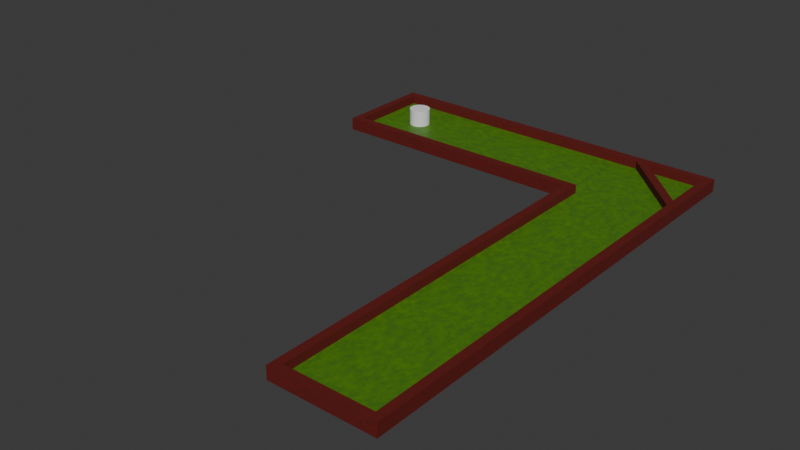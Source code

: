 # Source: Track1.blend  (saved by Blender 4.3.34; exported with 4.5.12 LTS)
import bpy
from mathutils import Matrix  # noqa: F401  (used for matrix-valued properties, if any)

bpy.ops.wm.read_factory_settings(use_empty=True)
scene = bpy.context.scene
scene.name = 'Scene'

# ---- collections
col_collection = bpy.data.collections.new('Collection'); scene.collection.children.link(col_collection)

# ---- materials (node trees are filled in below, after node groups)
mat_material_001 = bpy.data.materials.new('Material.001')
mat_material_001.alpha_threshold = 0.0
mat_material_001.roughness = 0.5
mat_material_001.line_color = (0.0, 0.0, 0.0, 1.0)
mat_material_002 = bpy.data.materials.new('Material.002')
mat_material_002.alpha_threshold = 0.0
mat_material_002.roughness = 0.5
mat_material_002.line_color = (0.0, 0.0, 0.0, 1.0)
mat_material_003 = bpy.data.materials.new('Material.003')
mat_material_003.alpha_threshold = 0.0
mat_material_003.preview_render_type = 'CUBE'
mat_material_003.roughness = 0.5
mat_material_003.line_color = (0.0, 0.0, 0.0, 1.0)
mat_material_004 = bpy.data.materials.new('Material.004')
mat_material_004.alpha_threshold = 0.0
mat_material_004.roughness = 0.5
mat_material_004.line_color = (0.0, 0.0, 0.0, 1.0)
mat_material = bpy.data.materials.new('Material')
mat_material.alpha_threshold = 0.0
mat_material.preview_render_type = 'CUBE'
mat_material.roughness = 0.5
mat_material.line_color = (0.0, 0.0, 0.0, 1.0)
mat_material_005 = bpy.data.materials.new('Material.005')
mat_material_005.alpha_threshold = 0.0
mat_material_005.preview_render_type = 'CUBE'
mat_material_005.roughness = 0.5
mat_material_005.line_color = (0.0, 0.0, 0.0, 1.0)
mat_material_006 = bpy.data.materials.new('Material.006')
mat_material_006.alpha_threshold = 0.0
mat_material_006.roughness = 0.5
mat_material_006.line_color = (0.0, 0.0, 0.0, 1.0)
mat_material_007 = bpy.data.materials.new('Material.007')
mat_material_007.alpha_threshold = 0.0
mat_material_007.roughness = 0.5
mat_material_007.line_color = (0.0, 0.0, 0.0, 1.0)
mat_material_008 = bpy.data.materials.new('Material.008')
mat_material_008.alpha_threshold = 0.0
mat_material_008.preview_render_type = 'CUBE'
mat_material_008.roughness = 0.5
mat_material_008.line_color = (0.0, 0.0, 0.0, 1.0)
mat_material_009 = bpy.data.materials.new('Material.009')
mat_material_009.alpha_threshold = 0.0
mat_material_009.roughness = 0.5
mat_material_009.line_color = (0.0, 0.0, 0.0, 1.0)
mat_material_010 = bpy.data.materials.new('Material.010')
mat_material_010.alpha_threshold = 0.0
mat_material_010.roughness = 0.5
mat_material_010.line_color = (0.0, 0.0, 0.0, 1.0)
mat_material_011 = bpy.data.materials.new('Material.011')
mat_material_011.alpha_threshold = 0.0
mat_material_011.preview_render_type = 'CUBE'
mat_material_011.roughness = 0.5
mat_material_011.line_color = (0.0, 0.0, 0.0, 1.0)
mat_material_012 = bpy.data.materials.new('Material.012')
mat_material_012.alpha_threshold = 0.0
mat_material_012.preview_render_type = 'CUBE'
mat_material_012.roughness = 0.5
mat_material_012.line_color = (0.0, 0.0, 0.0, 1.0)
mat_material_013 = bpy.data.materials.new('Material.013')
mat_material_013.alpha_threshold = 0.0
mat_material_013.roughness = 0.5
mat_material_013.line_color = (0.0, 0.0, 0.0, 1.0)
mat_material_014 = bpy.data.materials.new('Material.014')
mat_material_014.alpha_threshold = 0.0
mat_material_014.roughness = 0.5
mat_material_014.line_color = (0.0, 0.0, 0.0, 1.0)
mat_material_015 = bpy.data.materials.new('Material.015')
mat_material_015.alpha_threshold = 0.0
mat_material_015.roughness = 0.5
mat_material_015.line_color = (0.0, 0.0, 0.0, 1.0)

# ---- material node trees
mat_material_001.use_nodes = True; mat_material_001.node_tree.nodes.clear()
_N = mat_material_001.node_tree.nodes; _L = mat_material_001.node_tree.links
n0 = _N.new('ShaderNodeOutputMaterial'); n0.name = 'Material Output'; n0.location = (300, 300)
n1 = _N.new('ShaderNodeBsdfPrincipled'); n1.name = 'Principled BSDF'; n1.location = (10, 298)
n1.inputs[2].default_value = 0.8455
n1.inputs[3].default_value = 1.45
n2 = _N.new('ShaderNodeValToRGB'); n2.name = 'Color Ramp'; n2.location = (-390, 271)
while len(n2.color_ramp.elements) > 1: n2.color_ramp.elements.remove(n2.color_ramp.elements[-1])
n2.color_ramp.elements[0].position = 0.0; n2.color_ramp.elements[0].color = (0.02803, 0.009339, 0.003209, 1.0)
_e = n2.color_ramp.elements.new(1.0); _e.color = (0.212, 0.002083, 0.001579, 1.0)
n3 = _N.new('ShaderNodeValToRGB'); n3.name = 'Color Ramp.001'; n3.location = (-393, 36)
while len(n3.color_ramp.elements) > 1: n3.color_ramp.elements.remove(n3.color_ramp.elements[-1])
n3.color_ramp.elements[0].position = 0.0; n3.color_ramp.elements[0].color = (0.0, 0.0, 0.0, 1.0)
_e = n3.color_ramp.elements.new(0.7727); _e.color = (1.0, 1.0, 1.0, 1.0)
n4 = _N.new('ShaderNodeTexNoise'); n4.name = 'Noise Texture'; n4.location = (-646, -14)
n4.inputs[2].default_value = 6.0
n4.inputs[3].default_value = 5.5
n4.inputs[4].default_value = 0.395
n4.inputs[8].default_value = 4.8
n5 = _N.new('ShaderNodeBump'); n5.name = 'Bump'; n5.location = (-350, -206)
n5.inputs[0].default_value = 0.125
n5.inputs[1].default_value = 1.0
n5.inputs[2].default_value = 1.0
n6 = _N.new('ShaderNodeTexCoord'); n6.name = 'Texture Coordinate'; n6.location = (-1427, -15)
n7 = _N.new('ShaderNodeMapping'); n7.name = 'Mapping'; n7.location = (-1050, 59)
_L.new(n1.outputs[0], n0.inputs[0])
_L.new(n2.outputs[0], n1.inputs[0])
_L.new(n3.outputs[0], n1.inputs[25])
_L.new(n4.outputs[0], n3.inputs[0])
_L.new(n4.outputs[0], n2.inputs[0])
_L.new(n4.outputs[0], n5.inputs[3])
_L.new(n5.outputs[0], n1.inputs[23])
_L.new(n7.outputs[0], n4.inputs[0])
_L.new(n6.outputs[0], n7.inputs[0])
n0.is_active_output = True
mat_material_002.use_nodes = True; mat_material_002.node_tree.nodes.clear()
_N = mat_material_002.node_tree.nodes; _L = mat_material_002.node_tree.links
n0 = _N.new('ShaderNodeOutputMaterial'); n0.name = 'Material Output'; n0.location = (300, 300)
n1 = _N.new('ShaderNodeBsdfPrincipled'); n1.name = 'Principled BSDF'; n1.location = (10, 298)
n1.inputs[2].default_value = 0.8455
n1.inputs[3].default_value = 1.45
n2 = _N.new('ShaderNodeValToRGB'); n2.name = 'Color Ramp'; n2.location = (-390, 271)
while len(n2.color_ramp.elements) > 1: n2.color_ramp.elements.remove(n2.color_ramp.elements[-1])
n2.color_ramp.elements[0].position = 0.0; n2.color_ramp.elements[0].color = (0.02803, 0.009339, 0.003209, 1.0)
_e = n2.color_ramp.elements.new(1.0); _e.color = (0.212, 0.002083, 0.001579, 1.0)
n3 = _N.new('ShaderNodeValToRGB'); n3.name = 'Color Ramp.001'; n3.location = (-393, 36)
while len(n3.color_ramp.elements) > 1: n3.color_ramp.elements.remove(n3.color_ramp.elements[-1])
n3.color_ramp.elements[0].position = 0.0; n3.color_ramp.elements[0].color = (0.0, 0.0, 0.0, 1.0)
_e = n3.color_ramp.elements.new(0.7727); _e.color = (1.0, 1.0, 1.0, 1.0)
n4 = _N.new('ShaderNodeTexNoise'); n4.name = 'Noise Texture'; n4.location = (-646, -14)
n4.inputs[2].default_value = 6.0
n4.inputs[3].default_value = 5.5
n4.inputs[4].default_value = 0.395
n4.inputs[8].default_value = 4.8
n5 = _N.new('ShaderNodeBump'); n5.name = 'Bump'; n5.location = (-350, -206)
n5.inputs[0].default_value = 0.125
n5.inputs[1].default_value = 1.0
n5.inputs[2].default_value = 1.0
n6 = _N.new('ShaderNodeTexCoord'); n6.name = 'Texture Coordinate'; n6.location = (-1427, -15)
n7 = _N.new('ShaderNodeMapping'); n7.name = 'Mapping'; n7.location = (-1050, 59)
_L.new(n1.outputs[0], n0.inputs[0])
_L.new(n2.outputs[0], n1.inputs[0])
_L.new(n3.outputs[0], n1.inputs[25])
_L.new(n4.outputs[0], n3.inputs[0])
_L.new(n4.outputs[0], n2.inputs[0])
_L.new(n4.outputs[0], n5.inputs[3])
_L.new(n5.outputs[0], n1.inputs[23])
_L.new(n7.outputs[0], n4.inputs[0])
_L.new(n6.outputs[0], n7.inputs[0])
n0.is_active_output = True
mat_material_003.use_nodes = True; mat_material_003.node_tree.nodes.clear()
_N = mat_material_003.node_tree.nodes; _L = mat_material_003.node_tree.links
n0 = _N.new('ShaderNodeOutputMaterial'); n0.name = 'Material Output'; n0.location = (504, -13)
n1 = _N.new('ShaderNodeBsdfPrincipled'); n1.name = 'Principled BSDF'; n1.location = (10, 300)
n1.inputs[3].default_value = 1.45
n2 = _N.new('ShaderNodeValToRGB'); n2.name = 'Color Ramp'; n2.location = (-313, 265)
while len(n2.color_ramp.elements) > 1: n2.color_ramp.elements.remove(n2.color_ramp.elements[-1])
n2.color_ramp.elements[0].position = 0.0; n2.color_ramp.elements[0].color = (0.1292, 0.3251, 0.0, 1.0)
_e = n2.color_ramp.elements.new(1.0); _e.color = (0.01952, 0.09962, 0.02047, 1.0)
n3 = _N.new('ShaderNodeTexNoise'); n3.name = 'Noise Texture'; n3.location = (-572, 250)
n3.inputs[2].default_value = 15.7
n3.inputs[3].default_value = 7.9
n3.inputs[4].default_value = 0.6583
_L.new(n1.outputs[0], n0.inputs[0])
_L.new(n3.outputs[0], n2.inputs[0])
_L.new(n2.outputs[0], n1.inputs[0])
n0.is_active_output = True
mat_material_004.use_nodes = True; mat_material_004.node_tree.nodes.clear()
_N = mat_material_004.node_tree.nodes; _L = mat_material_004.node_tree.links
n0 = _N.new('ShaderNodeOutputMaterial'); n0.name = 'Material Output'; n0.location = (300, 300)
n1 = _N.new('ShaderNodeBsdfPrincipled'); n1.name = 'Principled BSDF'; n1.location = (10, 298)
n1.inputs[2].default_value = 0.8455
n1.inputs[3].default_value = 1.45
n2 = _N.new('ShaderNodeValToRGB'); n2.name = 'Color Ramp'; n2.location = (-390, 271)
while len(n2.color_ramp.elements) > 1: n2.color_ramp.elements.remove(n2.color_ramp.elements[-1])
n2.color_ramp.elements[0].position = 0.0; n2.color_ramp.elements[0].color = (0.02803, 0.009339, 0.003209, 1.0)
_e = n2.color_ramp.elements.new(1.0); _e.color = (0.212, 0.002083, 0.001579, 1.0)
n3 = _N.new('ShaderNodeValToRGB'); n3.name = 'Color Ramp.001'; n3.location = (-393, 36)
while len(n3.color_ramp.elements) > 1: n3.color_ramp.elements.remove(n3.color_ramp.elements[-1])
n3.color_ramp.elements[0].position = 0.0; n3.color_ramp.elements[0].color = (0.0, 0.0, 0.0, 1.0)
_e = n3.color_ramp.elements.new(0.7727); _e.color = (1.0, 1.0, 1.0, 1.0)
n4 = _N.new('ShaderNodeTexNoise'); n4.name = 'Noise Texture'; n4.location = (-646, -14)
n4.inputs[2].default_value = 6.0
n4.inputs[3].default_value = 5.5
n4.inputs[4].default_value = 0.395
n4.inputs[8].default_value = 4.8
n5 = _N.new('ShaderNodeBump'); n5.name = 'Bump'; n5.location = (-350, -206)
n5.inputs[0].default_value = 0.125
n5.inputs[1].default_value = 1.0
n5.inputs[2].default_value = 1.0
n6 = _N.new('ShaderNodeTexCoord'); n6.name = 'Texture Coordinate'; n6.location = (-1427, -15)
n7 = _N.new('ShaderNodeMapping'); n7.name = 'Mapping'; n7.location = (-1050, 59)
_L.new(n1.outputs[0], n0.inputs[0])
_L.new(n2.outputs[0], n1.inputs[0])
_L.new(n3.outputs[0], n1.inputs[25])
_L.new(n4.outputs[0], n3.inputs[0])
_L.new(n4.outputs[0], n2.inputs[0])
_L.new(n4.outputs[0], n5.inputs[3])
_L.new(n5.outputs[0], n1.inputs[23])
_L.new(n7.outputs[0], n4.inputs[0])
_L.new(n6.outputs[0], n7.inputs[0])
n0.is_active_output = True
mat_material.use_nodes = True; mat_material.node_tree.nodes.clear()
_N = mat_material.node_tree.nodes; _L = mat_material.node_tree.links
n0 = _N.new('ShaderNodeOutputMaterial'); n0.name = 'Material Output'; n0.location = (504, -13)
n1 = _N.new('ShaderNodeBsdfPrincipled'); n1.name = 'Principled BSDF'; n1.location = (10, 300)
n1.inputs[3].default_value = 1.45
n2 = _N.new('ShaderNodeValToRGB'); n2.name = 'Color Ramp'; n2.location = (-313, 265)
while len(n2.color_ramp.elements) > 1: n2.color_ramp.elements.remove(n2.color_ramp.elements[-1])
n2.color_ramp.elements[0].position = 0.0; n2.color_ramp.elements[0].color = (0.1292, 0.3251, 0.0, 1.0)
_e = n2.color_ramp.elements.new(1.0); _e.color = (0.01952, 0.09962, 0.02047, 1.0)
n3 = _N.new('ShaderNodeTexNoise'); n3.name = 'Noise Texture'; n3.location = (-572, 250)
n3.inputs[2].default_value = 15.7
n3.inputs[3].default_value = 7.9
n3.inputs[4].default_value = 0.6583
_L.new(n1.outputs[0], n0.inputs[0])
_L.new(n3.outputs[0], n2.inputs[0])
_L.new(n2.outputs[0], n1.inputs[0])
n0.is_active_output = True
mat_material_005.use_nodes = True; mat_material_005.node_tree.nodes.clear()
_N = mat_material_005.node_tree.nodes; _L = mat_material_005.node_tree.links
n0 = _N.new('ShaderNodeOutputMaterial'); n0.name = 'Material Output'; n0.location = (504, -13)
n1 = _N.new('ShaderNodeBsdfPrincipled'); n1.name = 'Principled BSDF'; n1.location = (10, 300)
n1.inputs[3].default_value = 1.45
n2 = _N.new('ShaderNodeValToRGB'); n2.name = 'Color Ramp'; n2.location = (-313, 265)
while len(n2.color_ramp.elements) > 1: n2.color_ramp.elements.remove(n2.color_ramp.elements[-1])
n2.color_ramp.elements[0].position = 0.0; n2.color_ramp.elements[0].color = (0.1292, 0.3251, 0.0, 1.0)
_e = n2.color_ramp.elements.new(1.0); _e.color = (0.01952, 0.09962, 0.02047, 1.0)
n3 = _N.new('ShaderNodeTexNoise'); n3.name = 'Noise Texture'; n3.location = (-572, 250)
n3.inputs[2].default_value = 15.7
n3.inputs[3].default_value = 7.9
n3.inputs[4].default_value = 0.6583
_L.new(n1.outputs[0], n0.inputs[0])
_L.new(n3.outputs[0], n2.inputs[0])
_L.new(n2.outputs[0], n1.inputs[0])
n0.is_active_output = True
mat_material_006.use_nodes = True; mat_material_006.node_tree.nodes.clear()
_N = mat_material_006.node_tree.nodes; _L = mat_material_006.node_tree.links
n0 = _N.new('ShaderNodeOutputMaterial'); n0.name = 'Material Output'; n0.location = (300, 300)
n1 = _N.new('ShaderNodeBsdfPrincipled'); n1.name = 'Principled BSDF'; n1.location = (10, 298)
n1.inputs[2].default_value = 0.8455
n1.inputs[3].default_value = 1.45
n2 = _N.new('ShaderNodeValToRGB'); n2.name = 'Color Ramp'; n2.location = (-390, 271)
while len(n2.color_ramp.elements) > 1: n2.color_ramp.elements.remove(n2.color_ramp.elements[-1])
n2.color_ramp.elements[0].position = 0.0; n2.color_ramp.elements[0].color = (0.02803, 0.009339, 0.003209, 1.0)
_e = n2.color_ramp.elements.new(1.0); _e.color = (0.212, 0.002083, 0.001579, 1.0)
n3 = _N.new('ShaderNodeValToRGB'); n3.name = 'Color Ramp.001'; n3.location = (-393, 36)
while len(n3.color_ramp.elements) > 1: n3.color_ramp.elements.remove(n3.color_ramp.elements[-1])
n3.color_ramp.elements[0].position = 0.0; n3.color_ramp.elements[0].color = (0.0, 0.0, 0.0, 1.0)
_e = n3.color_ramp.elements.new(0.7727); _e.color = (1.0, 1.0, 1.0, 1.0)
n4 = _N.new('ShaderNodeTexNoise'); n4.name = 'Noise Texture'; n4.location = (-646, -14)
n4.inputs[2].default_value = 6.0
n4.inputs[3].default_value = 5.5
n4.inputs[4].default_value = 0.395
n4.inputs[8].default_value = 4.8
n5 = _N.new('ShaderNodeBump'); n5.name = 'Bump'; n5.location = (-350, -206)
n5.inputs[0].default_value = 0.125
n5.inputs[1].default_value = 1.0
n5.inputs[2].default_value = 1.0
n6 = _N.new('ShaderNodeTexCoord'); n6.name = 'Texture Coordinate'; n6.location = (-1427, -15)
n7 = _N.new('ShaderNodeMapping'); n7.name = 'Mapping'; n7.location = (-1050, 59)
_L.new(n1.outputs[0], n0.inputs[0])
_L.new(n2.outputs[0], n1.inputs[0])
_L.new(n3.outputs[0], n1.inputs[25])
_L.new(n4.outputs[0], n3.inputs[0])
_L.new(n4.outputs[0], n2.inputs[0])
_L.new(n4.outputs[0], n5.inputs[3])
_L.new(n5.outputs[0], n1.inputs[23])
_L.new(n7.outputs[0], n4.inputs[0])
_L.new(n6.outputs[0], n7.inputs[0])
n0.is_active_output = True
mat_material_007.use_nodes = True; mat_material_007.node_tree.nodes.clear()
_N = mat_material_007.node_tree.nodes; _L = mat_material_007.node_tree.links
n0 = _N.new('ShaderNodeOutputMaterial'); n0.name = 'Material Output'; n0.location = (300, 300)
n1 = _N.new('ShaderNodeBsdfPrincipled'); n1.name = 'Principled BSDF'; n1.location = (10, 298)
n1.inputs[2].default_value = 0.8455
n1.inputs[3].default_value = 1.45
n2 = _N.new('ShaderNodeValToRGB'); n2.name = 'Color Ramp'; n2.location = (-390, 271)
while len(n2.color_ramp.elements) > 1: n2.color_ramp.elements.remove(n2.color_ramp.elements[-1])
n2.color_ramp.elements[0].position = 0.0; n2.color_ramp.elements[0].color = (0.02803, 0.009339, 0.003209, 1.0)
_e = n2.color_ramp.elements.new(1.0); _e.color = (0.212, 0.002083, 0.001579, 1.0)
n3 = _N.new('ShaderNodeValToRGB'); n3.name = 'Color Ramp.001'; n3.location = (-393, 36)
while len(n3.color_ramp.elements) > 1: n3.color_ramp.elements.remove(n3.color_ramp.elements[-1])
n3.color_ramp.elements[0].position = 0.0; n3.color_ramp.elements[0].color = (0.0, 0.0, 0.0, 1.0)
_e = n3.color_ramp.elements.new(0.7727); _e.color = (1.0, 1.0, 1.0, 1.0)
n4 = _N.new('ShaderNodeTexNoise'); n4.name = 'Noise Texture'; n4.location = (-646, -14)
n4.inputs[2].default_value = 6.0
n4.inputs[3].default_value = 5.5
n4.inputs[4].default_value = 0.395
n4.inputs[8].default_value = 4.8
n5 = _N.new('ShaderNodeBump'); n5.name = 'Bump'; n5.location = (-350, -206)
n5.inputs[0].default_value = 0.125
n5.inputs[1].default_value = 1.0
n5.inputs[2].default_value = 1.0
n6 = _N.new('ShaderNodeTexCoord'); n6.name = 'Texture Coordinate'; n6.location = (-1427, -15)
n7 = _N.new('ShaderNodeMapping'); n7.name = 'Mapping'; n7.location = (-1050, 59)
_L.new(n1.outputs[0], n0.inputs[0])
_L.new(n2.outputs[0], n1.inputs[0])
_L.new(n3.outputs[0], n1.inputs[25])
_L.new(n4.outputs[0], n3.inputs[0])
_L.new(n4.outputs[0], n2.inputs[0])
_L.new(n4.outputs[0], n5.inputs[3])
_L.new(n5.outputs[0], n1.inputs[23])
_L.new(n7.outputs[0], n4.inputs[0])
_L.new(n6.outputs[0], n7.inputs[0])
n0.is_active_output = True
mat_material_008.use_nodes = True; mat_material_008.node_tree.nodes.clear()
_N = mat_material_008.node_tree.nodes; _L = mat_material_008.node_tree.links
n0 = _N.new('ShaderNodeOutputMaterial'); n0.name = 'Material Output'; n0.location = (504, -13)
n1 = _N.new('ShaderNodeBsdfPrincipled'); n1.name = 'Principled BSDF'; n1.location = (10, 300)
n1.inputs[3].default_value = 1.45
n2 = _N.new('ShaderNodeValToRGB'); n2.name = 'Color Ramp'; n2.location = (-313, 265)
while len(n2.color_ramp.elements) > 1: n2.color_ramp.elements.remove(n2.color_ramp.elements[-1])
n2.color_ramp.elements[0].position = 0.0; n2.color_ramp.elements[0].color = (0.1292, 0.3251, 0.0, 1.0)
_e = n2.color_ramp.elements.new(1.0); _e.color = (0.01952, 0.09962, 0.02047, 1.0)
n3 = _N.new('ShaderNodeTexNoise'); n3.name = 'Noise Texture'; n3.location = (-572, 250)
n3.inputs[2].default_value = 15.7
n3.inputs[3].default_value = 7.9
n3.inputs[4].default_value = 0.6583
_L.new(n1.outputs[0], n0.inputs[0])
_L.new(n3.outputs[0], n2.inputs[0])
_L.new(n2.outputs[0], n1.inputs[0])
n0.is_active_output = True
mat_material_009.use_nodes = True; mat_material_009.node_tree.nodes.clear()
_N = mat_material_009.node_tree.nodes; _L = mat_material_009.node_tree.links
n0 = _N.new('ShaderNodeOutputMaterial'); n0.name = 'Material Output'; n0.location = (300, 300)
n1 = _N.new('ShaderNodeBsdfPrincipled'); n1.name = 'Principled BSDF'; n1.location = (10, 298)
n1.inputs[2].default_value = 0.8455
n1.inputs[3].default_value = 1.45
n2 = _N.new('ShaderNodeValToRGB'); n2.name = 'Color Ramp'; n2.location = (-390, 271)
while len(n2.color_ramp.elements) > 1: n2.color_ramp.elements.remove(n2.color_ramp.elements[-1])
n2.color_ramp.elements[0].position = 0.0; n2.color_ramp.elements[0].color = (0.02803, 0.009339, 0.003209, 1.0)
_e = n2.color_ramp.elements.new(1.0); _e.color = (0.212, 0.002083, 0.001579, 1.0)
n3 = _N.new('ShaderNodeValToRGB'); n3.name = 'Color Ramp.001'; n3.location = (-393, 36)
while len(n3.color_ramp.elements) > 1: n3.color_ramp.elements.remove(n3.color_ramp.elements[-1])
n3.color_ramp.elements[0].position = 0.0; n3.color_ramp.elements[0].color = (0.0, 0.0, 0.0, 1.0)
_e = n3.color_ramp.elements.new(0.7727); _e.color = (1.0, 1.0, 1.0, 1.0)
n4 = _N.new('ShaderNodeTexNoise'); n4.name = 'Noise Texture'; n4.location = (-646, -14)
n4.inputs[2].default_value = 6.0
n4.inputs[3].default_value = 5.5
n4.inputs[4].default_value = 0.395
n4.inputs[8].default_value = 4.8
n5 = _N.new('ShaderNodeBump'); n5.name = 'Bump'; n5.location = (-350, -206)
n5.inputs[0].default_value = 0.125
n5.inputs[1].default_value = 1.0
n5.inputs[2].default_value = 1.0
n6 = _N.new('ShaderNodeTexCoord'); n6.name = 'Texture Coordinate'; n6.location = (-1427, -15)
n7 = _N.new('ShaderNodeMapping'); n7.name = 'Mapping'; n7.location = (-1050, 59)
_L.new(n1.outputs[0], n0.inputs[0])
_L.new(n2.outputs[0], n1.inputs[0])
_L.new(n3.outputs[0], n1.inputs[25])
_L.new(n4.outputs[0], n3.inputs[0])
_L.new(n4.outputs[0], n2.inputs[0])
_L.new(n4.outputs[0], n5.inputs[3])
_L.new(n5.outputs[0], n1.inputs[23])
_L.new(n7.outputs[0], n4.inputs[0])
_L.new(n6.outputs[0], n7.inputs[0])
n0.is_active_output = True
mat_material_010.use_nodes = True; mat_material_010.node_tree.nodes.clear()
_N = mat_material_010.node_tree.nodes; _L = mat_material_010.node_tree.links
n0 = _N.new('ShaderNodeOutputMaterial'); n0.name = 'Material Output'; n0.location = (300, 300)
n1 = _N.new('ShaderNodeBsdfPrincipled'); n1.name = 'Principled BSDF'; n1.location = (10, 298)
n1.inputs[2].default_value = 0.8455
n1.inputs[3].default_value = 1.45
n2 = _N.new('ShaderNodeValToRGB'); n2.name = 'Color Ramp'; n2.location = (-390, 271)
while len(n2.color_ramp.elements) > 1: n2.color_ramp.elements.remove(n2.color_ramp.elements[-1])
n2.color_ramp.elements[0].position = 0.0; n2.color_ramp.elements[0].color = (0.02803, 0.009339, 0.003209, 1.0)
_e = n2.color_ramp.elements.new(1.0); _e.color = (0.212, 0.002083, 0.001579, 1.0)
n3 = _N.new('ShaderNodeValToRGB'); n3.name = 'Color Ramp.001'; n3.location = (-393, 36)
while len(n3.color_ramp.elements) > 1: n3.color_ramp.elements.remove(n3.color_ramp.elements[-1])
n3.color_ramp.elements[0].position = 0.0; n3.color_ramp.elements[0].color = (0.0, 0.0, 0.0, 1.0)
_e = n3.color_ramp.elements.new(0.7727); _e.color = (1.0, 1.0, 1.0, 1.0)
n4 = _N.new('ShaderNodeTexNoise'); n4.name = 'Noise Texture'; n4.location = (-646, -14)
n4.inputs[2].default_value = 6.0
n4.inputs[3].default_value = 5.5
n4.inputs[4].default_value = 0.395
n4.inputs[8].default_value = 4.8
n5 = _N.new('ShaderNodeBump'); n5.name = 'Bump'; n5.location = (-350, -206)
n5.inputs[0].default_value = 0.125
n5.inputs[1].default_value = 1.0
n5.inputs[2].default_value = 1.0
n6 = _N.new('ShaderNodeTexCoord'); n6.name = 'Texture Coordinate'; n6.location = (-1427, -15)
n7 = _N.new('ShaderNodeMapping'); n7.name = 'Mapping'; n7.location = (-1050, 59)
_L.new(n1.outputs[0], n0.inputs[0])
_L.new(n2.outputs[0], n1.inputs[0])
_L.new(n3.outputs[0], n1.inputs[25])
_L.new(n4.outputs[0], n3.inputs[0])
_L.new(n4.outputs[0], n2.inputs[0])
_L.new(n4.outputs[0], n5.inputs[3])
_L.new(n5.outputs[0], n1.inputs[23])
_L.new(n7.outputs[0], n4.inputs[0])
_L.new(n6.outputs[0], n7.inputs[0])
n0.is_active_output = True
mat_material_011.use_nodes = True; mat_material_011.node_tree.nodes.clear()
_N = mat_material_011.node_tree.nodes; _L = mat_material_011.node_tree.links
n0 = _N.new('ShaderNodeOutputMaterial'); n0.name = 'Material Output'; n0.location = (504, -13)
n1 = _N.new('ShaderNodeBsdfPrincipled'); n1.name = 'Principled BSDF'; n1.location = (10, 300)
n1.inputs[3].default_value = 1.45
n2 = _N.new('ShaderNodeValToRGB'); n2.name = 'Color Ramp'; n2.location = (-313, 265)
while len(n2.color_ramp.elements) > 1: n2.color_ramp.elements.remove(n2.color_ramp.elements[-1])
n2.color_ramp.elements[0].position = 0.0; n2.color_ramp.elements[0].color = (0.1292, 0.3251, 0.0, 1.0)
_e = n2.color_ramp.elements.new(1.0); _e.color = (0.01952, 0.09962, 0.02047, 1.0)
n3 = _N.new('ShaderNodeTexNoise'); n3.name = 'Noise Texture'; n3.location = (-572, 250)
n3.inputs[2].default_value = 15.7
n3.inputs[3].default_value = 7.9
n3.inputs[4].default_value = 0.6583
_L.new(n1.outputs[0], n0.inputs[0])
_L.new(n3.outputs[0], n2.inputs[0])
_L.new(n2.outputs[0], n1.inputs[0])
n0.is_active_output = True
mat_material_012.use_nodes = True; mat_material_012.node_tree.nodes.clear()
_N = mat_material_012.node_tree.nodes; _L = mat_material_012.node_tree.links
n0 = _N.new('ShaderNodeOutputMaterial'); n0.name = 'Material Output'; n0.location = (504, -13)
n1 = _N.new('ShaderNodeBsdfPrincipled'); n1.name = 'Principled BSDF'; n1.location = (10, 300)
n1.inputs[3].default_value = 1.45
n2 = _N.new('ShaderNodeValToRGB'); n2.name = 'Color Ramp'; n2.location = (-313, 265)
while len(n2.color_ramp.elements) > 1: n2.color_ramp.elements.remove(n2.color_ramp.elements[-1])
n2.color_ramp.elements[0].position = 0.0; n2.color_ramp.elements[0].color = (0.1292, 0.3251, 0.0, 1.0)
_e = n2.color_ramp.elements.new(1.0); _e.color = (0.01952, 0.09962, 0.02047, 1.0)
n3 = _N.new('ShaderNodeTexNoise'); n3.name = 'Noise Texture'; n3.location = (-572, 250)
n3.inputs[2].default_value = 15.7
n3.inputs[3].default_value = 7.9
n3.inputs[4].default_value = 0.6583
_L.new(n1.outputs[0], n0.inputs[0])
_L.new(n3.outputs[0], n2.inputs[0])
_L.new(n2.outputs[0], n1.inputs[0])
n0.is_active_output = True
mat_material_013.use_nodes = True; mat_material_013.node_tree.nodes.clear()
_N = mat_material_013.node_tree.nodes; _L = mat_material_013.node_tree.links
n0 = _N.new('ShaderNodeOutputMaterial'); n0.name = 'Material Output'; n0.location = (300, 300)
n1 = _N.new('ShaderNodeBsdfPrincipled'); n1.name = 'Principled BSDF'; n1.location = (10, 298)
n1.inputs[2].default_value = 0.8455
n1.inputs[3].default_value = 1.45
n2 = _N.new('ShaderNodeValToRGB'); n2.name = 'Color Ramp'; n2.location = (-390, 271)
while len(n2.color_ramp.elements) > 1: n2.color_ramp.elements.remove(n2.color_ramp.elements[-1])
n2.color_ramp.elements[0].position = 0.0; n2.color_ramp.elements[0].color = (0.02803, 0.009339, 0.003209, 1.0)
_e = n2.color_ramp.elements.new(1.0); _e.color = (0.212, 0.002083, 0.001579, 1.0)
n3 = _N.new('ShaderNodeValToRGB'); n3.name = 'Color Ramp.001'; n3.location = (-393, 36)
while len(n3.color_ramp.elements) > 1: n3.color_ramp.elements.remove(n3.color_ramp.elements[-1])
n3.color_ramp.elements[0].position = 0.0; n3.color_ramp.elements[0].color = (0.0, 0.0, 0.0, 1.0)
_e = n3.color_ramp.elements.new(0.7727); _e.color = (1.0, 1.0, 1.0, 1.0)
n4 = _N.new('ShaderNodeTexNoise'); n4.name = 'Noise Texture'; n4.location = (-646, -14)
n4.inputs[2].default_value = 6.0
n4.inputs[3].default_value = 5.5
n4.inputs[4].default_value = 0.395
n4.inputs[8].default_value = 4.8
n5 = _N.new('ShaderNodeBump'); n5.name = 'Bump'; n5.location = (-350, -206)
n5.inputs[0].default_value = 0.125
n5.inputs[1].default_value = 1.0
n5.inputs[2].default_value = 1.0
n6 = _N.new('ShaderNodeTexCoord'); n6.name = 'Texture Coordinate'; n6.location = (-1427, -15)
n7 = _N.new('ShaderNodeMapping'); n7.name = 'Mapping'; n7.location = (-1050, 59)
_L.new(n1.outputs[0], n0.inputs[0])
_L.new(n2.outputs[0], n1.inputs[0])
_L.new(n3.outputs[0], n1.inputs[25])
_L.new(n4.outputs[0], n3.inputs[0])
_L.new(n4.outputs[0], n2.inputs[0])
_L.new(n4.outputs[0], n5.inputs[3])
_L.new(n5.outputs[0], n1.inputs[23])
_L.new(n7.outputs[0], n4.inputs[0])
_L.new(n6.outputs[0], n7.inputs[0])
n0.is_active_output = True
mat_material_014.use_nodes = True; mat_material_014.node_tree.nodes.clear()
_N = mat_material_014.node_tree.nodes; _L = mat_material_014.node_tree.links
n0 = _N.new('ShaderNodeOutputMaterial'); n0.name = 'Material Output'; n0.location = (300, 300)
n1 = _N.new('ShaderNodeBsdfPrincipled'); n1.name = 'Principled BSDF'; n1.location = (10, 298)
n1.inputs[2].default_value = 0.8455
n1.inputs[3].default_value = 1.45
n2 = _N.new('ShaderNodeValToRGB'); n2.name = 'Color Ramp'; n2.location = (-390, 271)
while len(n2.color_ramp.elements) > 1: n2.color_ramp.elements.remove(n2.color_ramp.elements[-1])
n2.color_ramp.elements[0].position = 0.0; n2.color_ramp.elements[0].color = (0.02803, 0.009339, 0.003209, 1.0)
_e = n2.color_ramp.elements.new(1.0); _e.color = (0.212, 0.002083, 0.001579, 1.0)
n3 = _N.new('ShaderNodeValToRGB'); n3.name = 'Color Ramp.001'; n3.location = (-393, 36)
while len(n3.color_ramp.elements) > 1: n3.color_ramp.elements.remove(n3.color_ramp.elements[-1])
n3.color_ramp.elements[0].position = 0.0; n3.color_ramp.elements[0].color = (0.0, 0.0, 0.0, 1.0)
_e = n3.color_ramp.elements.new(0.7727); _e.color = (1.0, 1.0, 1.0, 1.0)
n4 = _N.new('ShaderNodeTexNoise'); n4.name = 'Noise Texture'; n4.location = (-646, -14)
n4.inputs[2].default_value = 6.0
n4.inputs[3].default_value = 5.5
n4.inputs[4].default_value = 0.395
n4.inputs[8].default_value = 4.8
n5 = _N.new('ShaderNodeBump'); n5.name = 'Bump'; n5.location = (-350, -206)
n5.inputs[0].default_value = 0.125
n5.inputs[1].default_value = 1.0
n5.inputs[2].default_value = 1.0
n6 = _N.new('ShaderNodeTexCoord'); n6.name = 'Texture Coordinate'; n6.location = (-1427, -15)
n7 = _N.new('ShaderNodeMapping'); n7.name = 'Mapping'; n7.location = (-1050, 59)
_L.new(n1.outputs[0], n0.inputs[0])
_L.new(n2.outputs[0], n1.inputs[0])
_L.new(n3.outputs[0], n1.inputs[25])
_L.new(n4.outputs[0], n3.inputs[0])
_L.new(n4.outputs[0], n2.inputs[0])
_L.new(n4.outputs[0], n5.inputs[3])
_L.new(n5.outputs[0], n1.inputs[23])
_L.new(n7.outputs[0], n4.inputs[0])
_L.new(n6.outputs[0], n7.inputs[0])
n0.is_active_output = True
mat_material_015.use_nodes = True; mat_material_015.node_tree.nodes.clear()
_N = mat_material_015.node_tree.nodes; _L = mat_material_015.node_tree.links
n0 = _N.new('ShaderNodeOutputMaterial'); n0.name = 'Material Output'; n0.location = (300, 300)
n1 = _N.new('ShaderNodeBsdfPrincipled'); n1.name = 'Principled BSDF'; n1.location = (10, 298)
n1.inputs[2].default_value = 0.8455
n1.inputs[3].default_value = 1.45
n2 = _N.new('ShaderNodeValToRGB'); n2.name = 'Color Ramp'; n2.location = (-390, 271)
while len(n2.color_ramp.elements) > 1: n2.color_ramp.elements.remove(n2.color_ramp.elements[-1])
n2.color_ramp.elements[0].position = 0.0; n2.color_ramp.elements[0].color = (0.02803, 0.009339, 0.003209, 1.0)
_e = n2.color_ramp.elements.new(1.0); _e.color = (0.212, 0.002083, 0.001579, 1.0)
n3 = _N.new('ShaderNodeValToRGB'); n3.name = 'Color Ramp.001'; n3.location = (-393, 36)
while len(n3.color_ramp.elements) > 1: n3.color_ramp.elements.remove(n3.color_ramp.elements[-1])
n3.color_ramp.elements[0].position = 0.0; n3.color_ramp.elements[0].color = (0.0, 0.0, 0.0, 1.0)
_e = n3.color_ramp.elements.new(0.7727); _e.color = (1.0, 1.0, 1.0, 1.0)
n4 = _N.new('ShaderNodeTexNoise'); n4.name = 'Noise Texture'; n4.location = (-646, -14)
n4.inputs[2].default_value = 6.0
n4.inputs[3].default_value = 5.5
n4.inputs[4].default_value = 0.395
n4.inputs[8].default_value = 4.8
n5 = _N.new('ShaderNodeBump'); n5.name = 'Bump'; n5.location = (-350, -206)
n5.inputs[0].default_value = 0.125
n5.inputs[1].default_value = 1.0
n5.inputs[2].default_value = 1.0
n6 = _N.new('ShaderNodeTexCoord'); n6.name = 'Texture Coordinate'; n6.location = (-1427, -15)
n7 = _N.new('ShaderNodeMapping'); n7.name = 'Mapping'; n7.location = (-1050, 59)
_L.new(n1.outputs[0], n0.inputs[0])
_L.new(n2.outputs[0], n1.inputs[0])
_L.new(n3.outputs[0], n1.inputs[25])
_L.new(n4.outputs[0], n3.inputs[0])
_L.new(n4.outputs[0], n2.inputs[0])
_L.new(n4.outputs[0], n5.inputs[3])
_L.new(n5.outputs[0], n1.inputs[23])
_L.new(n7.outputs[0], n4.inputs[0])
_L.new(n6.outputs[0], n7.inputs[0])
n0.is_active_output = True

# ---- world
world_world = bpy.data.worlds.new('World'); scene.world = world_world
world_world.use_nodes = True; world_world.node_tree.nodes.clear()
_N = world_world.node_tree.nodes; _L = world_world.node_tree.links
n0 = _N.new('ShaderNodeOutputWorld'); n0.name = 'World Output'; n0.location = (300, 300)
n1 = _N.new('ShaderNodeBackground'); n1.name = 'Background'; n1.location = (10, 300)
n1.inputs[0].default_value = (0.05088, 0.05088, 0.05088, 1.0)
_L.new(n1.outputs[0], n0.inputs[0])
n0.is_active_output = True
world_world.color = (0.05088, 0.05088, 0.05088)
world_world.sun_shadow_jitter_overblur = 0.0

# ---- meshes
me_cube_003 = bpy.data.meshes.new('Cube.003')
me_cube_003.from_pydata([(0.2, 2.4, -0.3), (0.2, 2.4, 0.3), (0.2, -2.4, -0.3), (0.2, -2.4, 0.3), (-0.2, 2.4, -0.3), (-0.2, 2.4, 0.3), (-0.2, -2.4, -0.3), (-0.2, -2.4, 0.3)], [], [(0, 2, 6, 4), (3, 7, 6, 2), (7, 5, 4, 6), (5, 7, 3, 1), (1, 3, 2, 0), (5, 1, 0, 4)])
_uv = me_cube_003.uv_layers.new(name='UVMap')
_uv.uv.foreach_set('vector', [0.625, 0.5, 0.625, 0.75, 0.875, 0.75, 0.875, 0.5, 0.375, 0.75, 0.375, 1.0, 0.625, 1.0, 0.625, 0.75, 0.375, 0.0, 0.375, 0.25, 0.625, 0.25, 0.625, 0.0, 0.125, 0.5, 0.125, 0.75, 0.375, 0.75, 0.375, 0.5, 0.375, 0.5, 0.375, 0.75, 0.625, 0.75, 0.625, 0.5, 0.375, 0.25, 0.375, 0.5, 0.625, 0.5, 0.625, 0.25])
me_cube_003.materials.append(mat_material_001)
me_cube_003.use_mirror_vertex_groups = False
me_cube_003.update()
me_cube_002 = bpy.data.meshes.new('Cube.002')
me_cube_002.from_pydata([(0.2, 3.0, -0.3), (0.2, 3.0, 0.3), (0.2, -3.0, -0.3), (0.2, -3.0, 0.3), (-0.2, 3.0, -0.3), (-0.2, 3.0, 0.3), (-0.2, -3.0, -0.3), (-0.2, -3.0, 0.3)], [], [(0, 2, 6, 4), (3, 7, 6, 2), (7, 5, 4, 6), (5, 7, 3, 1), (1, 3, 2, 0), (5, 1, 0, 4)])
_uv = me_cube_002.uv_layers.new(name='UVMap')
_uv.uv.foreach_set('vector', [0.625, 0.5, 0.625, 0.75, 0.875, 0.75, 0.875, 0.5, 0.375, 0.75, 0.375, 1.0, 0.625, 1.0, 0.625, 0.75, 0.375, 0.0, 0.375, 0.25, 0.625, 0.25, 0.625, 0.0, 0.125, 0.5, 0.125, 0.75, 0.375, 0.75, 0.375, 0.5, 0.375, 0.5, 0.375, 0.75, 0.625, 0.75, 0.625, 0.5, 0.375, 0.25, 0.375, 0.5, 0.625, 0.5, 0.625, 0.25])
me_cube_002.materials.append(mat_material_002)
me_cube_002.use_mirror_vertex_groups = False
me_cube_002.update()
me_cube_001 = bpy.data.meshes.new('Cube.001')
me_cube_001.from_pydata([(0.2, 3.0, -0.3), (0.2, 3.0, 0.3), (0.2, -3.0, -0.3), (0.2, -3.0, 0.3), (-0.2, 3.0, -0.3), (-0.2, 3.0, 0.3), (-0.2, -3.0, -0.3), (-0.2, -3.0, 0.3)], [], [(0, 2, 6, 4), (3, 7, 6, 2), (7, 5, 4, 6), (5, 7, 3, 1), (1, 3, 2, 0), (5, 1, 0, 4)])
_uv = me_cube_001.uv_layers.new(name='UVMap')
_uv.uv.foreach_set('vector', [0.625, 0.5, 0.625, 0.75, 0.875, 0.75, 0.875, 0.5, 0.375, 0.75, 0.375, 1.0, 0.625, 1.0, 0.625, 0.75, 0.375, 0.0, 0.375, 0.25, 0.625, 0.25, 0.625, 0.0, 0.125, 0.5, 0.125, 0.75, 0.375, 0.75, 0.375, 0.5, 0.375, 0.5, 0.375, 0.75, 0.625, 0.75, 0.625, 0.5, 0.375, 0.25, 0.375, 0.5, 0.625, 0.5, 0.625, 0.25])
me_cube_001.materials.append(mat_material_002)
me_cube_001.use_mirror_vertex_groups = False
me_cube_001.update()
me_cube = bpy.data.meshes.new('Cube')
me_cube.from_pydata([(2.0, 3.0, 0.1), (2.0, 3.0, -0.1), (2.0, -3.0, 0.1), (2.0, -3.0, -0.1), (-2.0, 3.0, 0.1), (-2.0, 3.0, -0.1), (-2.0, -3.0, 0.1), (-2.0, -3.0, -0.1)], [], [(0, 4, 6, 2), (3, 2, 6, 7), (7, 6, 4, 5), (5, 1, 3, 7), (1, 0, 2, 3), (5, 4, 0, 1)])
_uv = me_cube.uv_layers.new(name='UVMap')
_uv.uv.foreach_set('vector', [0.625, 0.5, 0.875, 0.5, 0.875, 0.75, 0.625, 0.75, 0.375, 0.75, 0.625, 0.75, 0.625, 1.0, 0.375, 1.0, 0.375, 0.0, 0.625, 0.0, 0.625, 0.25, 0.375, 0.25, 0.125, 0.5, 0.375, 0.5, 0.375, 0.75, 0.125, 0.75, 0.375, 0.5, 0.625, 0.5, 0.625, 0.75, 0.375, 0.75, 0.375, 0.25, 0.625, 0.25, 0.625, 0.5, 0.375, 0.5])
me_cube.materials.append(mat_material_003)
me_cube.use_mirror_vertex_groups = False
me_cube.update()
me_cube_004 = bpy.data.meshes.new('Cube.004')
me_cube_004.from_pydata([(0.2, 3.0, -0.3), (0.2, 3.0, 0.3), (0.2, -3.0, -0.3), (0.2, -3.0, 0.3), (-0.2, 3.0, -0.3), (-0.2, 3.0, 0.3), (-0.2, -3.0, -0.3), (-0.2, -3.0, 0.3)], [], [(0, 2, 6, 4), (3, 7, 6, 2), (7, 5, 4, 6), (5, 7, 3, 1), (1, 3, 2, 0), (5, 1, 0, 4)])
_uv = me_cube_004.uv_layers.new(name='UVMap')
_uv.uv.foreach_set('vector', [0.625, 0.5, 0.625, 0.75, 0.875, 0.75, 0.875, 0.5, 0.375, 0.75, 0.375, 1.0, 0.625, 1.0, 0.625, 0.75, 0.375, 0.0, 0.375, 0.25, 0.625, 0.25, 0.625, 0.0, 0.125, 0.5, 0.125, 0.75, 0.375, 0.75, 0.375, 0.5, 0.375, 0.5, 0.375, 0.75, 0.625, 0.75, 0.625, 0.5, 0.375, 0.25, 0.375, 0.5, 0.625, 0.5, 0.625, 0.25])
me_cube_004.materials.append(mat_material_004)
me_cube_004.use_mirror_vertex_groups = False
me_cube_004.update()
me_cube_005 = bpy.data.meshes.new('Cube.005')
me_cube_005.from_pydata([(0.2, 3.0, -0.3), (0.2, 3.0, 0.3), (0.2, -3.0, -0.3), (0.2, -3.0, 0.3), (-0.2, 3.0, -0.3), (-0.2, 3.0, 0.3), (-0.2, -3.0, -0.3), (-0.2, -3.0, 0.3)], [], [(0, 2, 6, 4), (3, 7, 6, 2), (7, 5, 4, 6), (5, 7, 3, 1), (1, 3, 2, 0), (5, 1, 0, 4)])
_uv = me_cube_005.uv_layers.new(name='UVMap')
_uv.uv.foreach_set('vector', [0.625, 0.5, 0.625, 0.75, 0.875, 0.75, 0.875, 0.5, 0.375, 0.75, 0.375, 1.0, 0.625, 1.0, 0.625, 0.75, 0.375, 0.0, 0.375, 0.25, 0.625, 0.25, 0.625, 0.0, 0.125, 0.5, 0.125, 0.75, 0.375, 0.75, 0.375, 0.5, 0.375, 0.5, 0.375, 0.75, 0.625, 0.75, 0.625, 0.5, 0.375, 0.25, 0.375, 0.5, 0.625, 0.5, 0.625, 0.25])
me_cube_005.materials.append(mat_material_004)
me_cube_005.use_mirror_vertex_groups = False
me_cube_005.update()
me_cube_006 = bpy.data.meshes.new('Cube.006')
me_cube_006.from_pydata([(3.0, 3.0, 0.1), (3.0, 3.0, -0.1), (3.0, -3.0, 0.1), (3.0, -3.0, -0.1), (-3.0, 3.0, 0.1), (-3.0, 3.0, -0.1), (-3.0, -3.0, 0.1), (-3.0, -3.0, -0.1)], [], [(0, 4, 6, 2), (3, 2, 6, 7), (7, 6, 4, 5), (5, 1, 3, 7), (1, 0, 2, 3), (5, 4, 0, 1)])
_uv = me_cube_006.uv_layers.new(name='UVMap')
_uv.uv.foreach_set('vector', [0.625, 0.5, 0.875, 0.5, 0.875, 0.75, 0.625, 0.75, 0.375, 0.75, 0.625, 0.75, 0.625, 1.0, 0.375, 1.0, 0.375, 0.0, 0.625, 0.0, 0.625, 0.25, 0.375, 0.25, 0.125, 0.5, 0.375, 0.5, 0.375, 0.75, 0.125, 0.75, 0.375, 0.5, 0.625, 0.5, 0.625, 0.75, 0.375, 0.75, 0.375, 0.25, 0.625, 0.25, 0.625, 0.5, 0.375, 0.5])
me_cube_006.materials.append(mat_material)
me_cube_006.use_mirror_vertex_groups = False
me_cube_006.update()
me_cube_007 = bpy.data.meshes.new('Cube.007')
me_cube_007.from_pydata([(3.0, 3.0, 0.1), (3.0, 3.0, -0.1), (3.0, -3.0, 0.1), (3.0, -3.0, -0.1), (-3.0, 3.0, 0.1), (-3.0, 3.0, -0.1), (-3.0, -3.0, 0.1), (-3.0, -3.0, -0.1)], [], [(0, 4, 6, 2), (3, 2, 6, 7), (7, 6, 4, 5), (5, 1, 3, 7), (1, 0, 2, 3), (5, 4, 0, 1)])
_uv = me_cube_007.uv_layers.new(name='UVMap')
_uv.uv.foreach_set('vector', [0.625, 0.5, 0.875, 0.5, 0.875, 0.75, 0.625, 0.75, 0.375, 0.75, 0.625, 0.75, 0.625, 1.0, 0.375, 1.0, 0.375, 0.0, 0.625, 0.0, 0.625, 0.25, 0.375, 0.25, 0.125, 0.5, 0.375, 0.5, 0.375, 0.75, 0.125, 0.75, 0.375, 0.5, 0.625, 0.5, 0.625, 0.75, 0.375, 0.75, 0.375, 0.25, 0.625, 0.25, 0.625, 0.5, 0.375, 0.5])
me_cube_007.materials.append(mat_material_005)
me_cube_007.use_mirror_vertex_groups = False
me_cube_007.update()
me_cube_008 = bpy.data.meshes.new('Cube.008')
me_cube_008.from_pydata([(0.2, 3.0, -0.3), (0.2, 3.0, 0.3), (0.2, -3.0, -0.3), (0.2, -3.0, 0.3), (-0.2, 3.0, -0.3), (-0.2, 3.0, 0.3), (-0.2, -3.0, -0.3), (-0.2, -3.0, 0.3)], [], [(0, 2, 6, 4), (3, 7, 6, 2), (7, 5, 4, 6), (5, 7, 3, 1), (1, 3, 2, 0), (5, 1, 0, 4)])
_uv = me_cube_008.uv_layers.new(name='UVMap')
_uv.uv.foreach_set('vector', [0.625, 0.5, 0.625, 0.75, 0.875, 0.75, 0.875, 0.5, 0.375, 0.75, 0.375, 1.0, 0.625, 1.0, 0.625, 0.75, 0.375, 0.0, 0.375, 0.25, 0.625, 0.25, 0.625, 0.0, 0.125, 0.5, 0.125, 0.75, 0.375, 0.75, 0.375, 0.5, 0.375, 0.5, 0.375, 0.75, 0.625, 0.75, 0.625, 0.5, 0.375, 0.25, 0.375, 0.5, 0.625, 0.5, 0.625, 0.25])
me_cube_008.materials.append(mat_material_006)
me_cube_008.use_mirror_vertex_groups = False
me_cube_008.update()
me_cube_009 = bpy.data.meshes.new('Cube.009')
me_cube_009.from_pydata([(0.2, 3.0, -0.3), (0.2, 3.0, 0.3), (0.2, -3.0, -0.3), (0.2, -3.0, 0.3), (-0.2, 3.0, -0.3), (-0.2, 3.0, 0.3), (-0.2, -3.0, -0.3), (-0.2, -3.0, 0.3)], [], [(0, 2, 6, 4), (3, 7, 6, 2), (7, 5, 4, 6), (5, 7, 3, 1), (1, 3, 2, 0), (5, 1, 0, 4)])
_uv = me_cube_009.uv_layers.new(name='UVMap')
_uv.uv.foreach_set('vector', [0.625, 0.5, 0.625, 0.75, 0.875, 0.75, 0.875, 0.5, 0.375, 0.75, 0.375, 1.0, 0.625, 1.0, 0.625, 0.75, 0.375, 0.0, 0.375, 0.25, 0.625, 0.25, 0.625, 0.0, 0.125, 0.5, 0.125, 0.75, 0.375, 0.75, 0.375, 0.5, 0.375, 0.5, 0.375, 0.75, 0.625, 0.75, 0.625, 0.5, 0.375, 0.25, 0.375, 0.5, 0.625, 0.5, 0.625, 0.25])
me_cube_009.materials.append(mat_material_006)
me_cube_009.use_mirror_vertex_groups = False
me_cube_009.update()
me_cube_010 = bpy.data.meshes.new('Cube.010')
me_cube_010.from_pydata([(0.2, 3.0, -0.3), (0.2, 3.0, 0.3), (0.2, -3.0, -0.3), (0.2, -3.0, 0.3), (-0.2, 3.0, -0.3), (-0.2, 3.0, 0.3), (-0.2, -3.0, -0.3), (-0.2, -3.0, 0.3)], [], [(0, 2, 6, 4), (3, 7, 6, 2), (7, 5, 4, 6), (5, 7, 3, 1), (1, 3, 2, 0), (5, 1, 0, 4)])
_uv = me_cube_010.uv_layers.new(name='UVMap')
_uv.uv.foreach_set('vector', [0.625, 0.5, 0.625, 0.75, 0.875, 0.75, 0.875, 0.5, 0.375, 0.75, 0.375, 1.0, 0.625, 1.0, 0.625, 0.75, 0.375, 0.0, 0.375, 0.25, 0.625, 0.25, 0.625, 0.0, 0.125, 0.5, 0.125, 0.75, 0.375, 0.75, 0.375, 0.5, 0.375, 0.5, 0.375, 0.75, 0.625, 0.75, 0.625, 0.5, 0.375, 0.25, 0.375, 0.5, 0.625, 0.5, 0.625, 0.25])
me_cube_010.materials.append(mat_material_007)
me_cube_010.use_mirror_vertex_groups = False
me_cube_010.update()
me_cube_011 = bpy.data.meshes.new('Cube.011')
me_cube_011.from_pydata([(0.2, 3.0, -0.3), (0.2, 3.0, 0.3), (0.2, -3.0, -0.3), (0.2, -3.0, 0.3), (-0.2, 3.0, -0.3), (-0.2, 3.0, 0.3), (-0.2, -3.0, -0.3), (-0.2, -3.0, 0.3)], [], [(0, 2, 6, 4), (3, 7, 6, 2), (7, 5, 4, 6), (5, 7, 3, 1), (1, 3, 2, 0), (5, 1, 0, 4)])
_uv = me_cube_011.uv_layers.new(name='UVMap')
_uv.uv.foreach_set('vector', [0.625, 0.5, 0.625, 0.75, 0.875, 0.75, 0.875, 0.5, 0.375, 0.75, 0.375, 1.0, 0.625, 1.0, 0.625, 0.75, 0.375, 0.0, 0.375, 0.25, 0.625, 0.25, 0.625, 0.0, 0.125, 0.5, 0.125, 0.75, 0.375, 0.75, 0.375, 0.5, 0.375, 0.5, 0.375, 0.75, 0.625, 0.75, 0.625, 0.5, 0.375, 0.25, 0.375, 0.5, 0.625, 0.5, 0.625, 0.25])
me_cube_011.materials.append(mat_material_007)
me_cube_011.use_mirror_vertex_groups = False
me_cube_011.update()
me_cube_012 = bpy.data.meshes.new('Cube.012')
me_cube_012.from_pydata([(3.0, 3.0, 0.1), (3.0, 3.0, -0.1), (3.0, -3.0, 0.1), (3.0, -3.0, -0.1), (-3.0, 3.0, 0.1), (-3.0, 3.0, -0.1), (-3.0, -3.0, 0.1), (-3.0, -3.0, -0.1)], [], [(0, 4, 6, 2), (3, 2, 6, 7), (7, 6, 4, 5), (5, 1, 3, 7), (1, 0, 2, 3), (5, 4, 0, 1)])
_uv = me_cube_012.uv_layers.new(name='UVMap')
_uv.uv.foreach_set('vector', [0.625, 0.5, 0.875, 0.5, 0.875, 0.75, 0.625, 0.75, 0.375, 0.75, 0.625, 0.75, 0.625, 1.0, 0.375, 1.0, 0.375, 0.0, 0.625, 0.0, 0.625, 0.25, 0.375, 0.25, 0.125, 0.5, 0.375, 0.5, 0.375, 0.75, 0.125, 0.75, 0.375, 0.5, 0.625, 0.5, 0.625, 0.75, 0.375, 0.75, 0.375, 0.25, 0.625, 0.25, 0.625, 0.5, 0.375, 0.5])
me_cube_012.materials.append(mat_material_008)
me_cube_012.use_mirror_vertex_groups = False
me_cube_012.update()
me_cylinder = bpy.data.meshes.new('Cylinder')
me_cylinder.from_pydata([(0.0, 1.0, -1.0), (0.0, 1.0, 1.0), (0.1951, 0.9808, -1.0), (0.1951, 0.9808, 1.0), (0.3827, 0.9239, -1.0), (0.3827, 0.9239, 1.0), (0.5556, 0.8315, -1.0), (0.5556, 0.8315, 1.0), (0.7071, 0.7071, -1.0), (0.7071, 0.7071, 1.0), (0.8315, 0.5556, -1.0), (0.8315, 0.5556, 1.0), (0.9239, 0.3827, -1.0), (0.9239, 0.3827, 1.0), (0.9808, 0.1951, -1.0), (0.9808, 0.1951, 1.0), (1.0, 0.0, -1.0), (1.0, 0.0, 1.0), (0.9808, -0.1951, -1.0), (0.9808, -0.1951, 1.0), (0.9239, -0.3827, -1.0), (0.9239, -0.3827, 1.0), (0.8315, -0.5556, -1.0), (0.8315, -0.5556, 1.0), (0.7071, -0.7071, -1.0), (0.7071, -0.7071, 1.0), (0.5556, -0.8315, -1.0), (0.5556, -0.8315, 1.0), (0.3827, -0.9239, -1.0), (0.3827, -0.9239, 1.0), (0.1951, -0.9808, -1.0), (0.1951, -0.9808, 1.0), (0.0, -1.0, -1.0), (0.0, -1.0, 1.0), (-0.1951, -0.9808, -1.0), (-0.1951, -0.9808, 1.0), (-0.3827, -0.9239, -1.0), (-0.3827, -0.9239, 1.0), (-0.5556, -0.8315, -1.0), (-0.5556, -0.8315, 1.0), (-0.7071, -0.7071, -1.0), (-0.7071, -0.7071, 1.0), (-0.8315, -0.5556, -1.0), (-0.8315, -0.5556, 1.0), (-0.9239, -0.3827, -1.0), (-0.9239, -0.3827, 1.0), (-0.9808, -0.1951, -1.0), (-0.9808, -0.1951, 1.0), (-1.0, 0.0, -1.0), (-1.0, 0.0, 1.0), (-0.9808, 0.1951, -1.0), (-0.9808, 0.1951, 1.0), (-0.9239, 0.3827, -1.0), (-0.9239, 0.3827, 1.0), (-0.8315, 0.5556, -1.0), (-0.8315, 0.5556, 1.0), (-0.7071, 0.7071, -1.0), (-0.7071, 0.7071, 1.0), (-0.5556, 0.8315, -1.0), (-0.5556, 0.8315, 1.0), (-0.3827, 0.9239, -1.0), (-0.3827, 0.9239, 1.0), (-0.1951, 0.9808, -1.0), (-0.1951, 0.9808, 1.0)], [], [(0, 1, 3, 2), (2, 3, 5, 4), (4, 5, 7, 6), (6, 7, 9, 8), (8, 9, 11, 10), (10, 11, 13, 12), (12, 13, 15, 14), (14, 15, 17, 16), (16, 17, 19, 18), (18, 19, 21, 20), (20, 21, 23, 22), (22, 23, 25, 24), (24, 25, 27, 26), (26, 27, 29, 28), (28, 29, 31, 30), (30, 31, 33, 32), (32, 33, 35, 34), (34, 35, 37, 36), (36, 37, 39, 38), (38, 39, 41, 40), (40, 41, 43, 42), (42, 43, 45, 44), (44, 45, 47, 46), (46, 47, 49, 48), (48, 49, 51, 50), (50, 51, 53, 52), (52, 53, 55, 54), (54, 55, 57, 56), (56, 57, 59, 58), (58, 59, 61, 60), (3, 1, 63, 61, 59, 57, 55, 53, 51, 49, 47, 45, 43, 41, 39, 37, 35, 33, 31, 29, 27, 25, 23, 21, 19, 17, 15, 13, 11, 9, 7, 5), (60, 61, 63, 62), (62, 63, 1, 0), (0, 2, 4, 6, 8, 10, 12, 14, 16, 18, 20, 22, 24, 26, 28, 30, 32, 34, 36, 38, 40, 42, 44, 46, 48, 50, 52, 54, 56, 58, 60, 62)])
_uv = me_cylinder.uv_layers.new(name='UVMap')
_uv.uv.foreach_set('vector', [1.0, 0.5, 1.0, 1.0, 0.9688, 1.0, 0.9688, 0.5, 0.9688, 0.5, 0.9688, 1.0, 0.9375, 1.0, 0.9375, 0.5, 0.9375, 0.5, 0.9375, 1.0, 0.9062, 1.0, 0.9062, 0.5, 0.9062, 0.5, 0.9062, 1.0, 0.875, 1.0, 0.875, 0.5, 0.875, 0.5, 0.875, 1.0, 0.8438, 1.0, 0.8438, 0.5, 0.8438, 0.5, 0.8438, 1.0, 0.8125, 1.0, 0.8125, 0.5, 0.8125, 0.5, 0.8125, 1.0, 0.7812, 1.0, 0.7812, 0.5, 0.7812, 0.5, 0.7812, 1.0, 0.75, 1.0, 0.75, 0.5, 0.75, 0.5, 0.75, 1.0, 0.7188, 1.0, 0.7188, 0.5, 0.7188, 0.5, 0.7188, 1.0, 0.6875, 1.0, 0.6875, 0.5, 0.6875, 0.5, 0.6875, 1.0, 0.6562, 1.0, 0.6562, 0.5, 0.6562, 0.5, 0.6562, 1.0, 0.625, 1.0, 0.625, 0.5, 0.625, 0.5, 0.625, 1.0, 0.5938, 1.0, 0.5938, 0.5, 0.5938, 0.5, 0.5938, 1.0, 0.5625, 1.0, 0.5625, 0.5, 0.5625, 0.5, 0.5625, 1.0, 0.5312, 1.0, 0.5312, 0.5, 0.5312, 0.5, 0.5312, 1.0, 0.5, 1.0, 0.5, 0.5, 0.5, 0.5, 0.5, 1.0, 0.4688, 1.0, 0.4688, 0.5, 0.4688, 0.5, 0.4688, 1.0, 0.4375, 1.0, 0.4375, 0.5, 0.4375, 0.5, 0.4375, 1.0, 0.4062, 1.0, 0.4062, 0.5, 0.4062, 0.5, 0.4062, 1.0, 0.375, 1.0, 0.375, 0.5, 0.375, 0.5, 0.375, 1.0, 0.3438, 1.0, 0.3438, 0.5, 0.3438, 0.5, 0.3438, 1.0, 0.3125, 1.0, 0.3125, 0.5, 0.3125, 0.5, 0.3125, 1.0, 0.2812, 1.0, 0.2812, 0.5, 0.2812, 0.5, 0.2812, 1.0, 0.25, 1.0, 0.25, 0.5, 0.25, 0.5, 0.25, 1.0, 0.2188, 1.0, 0.2188, 0.5, 0.2188, 0.5, 0.2188, 1.0, 0.1875, 1.0, 0.1875, 0.5, 0.1875, 0.5, 0.1875, 1.0, 0.1562, 1.0, 0.1562, 0.5, 0.1562, 0.5, 0.1562, 1.0, 0.125, 1.0, 0.125, 0.5, 0.125, 0.5, 0.125, 1.0, 0.09375, 1.0, 0.09375, 0.5, 0.09375, 0.5, 0.09375, 1.0, 0.0625, 1.0, 0.0625, 0.5, 0.2968, 0.4854, 0.25, 0.49, 0.2032, 0.4854, 0.1582, 0.4717, 0.1167, 0.4496, 0.08029, 0.4197, 0.05045, 0.3833, 0.02827, 0.3418, 0.01461, 0.2968, 0.01, 0.25, 0.01461, 0.2032, 0.02827, 0.1582, 0.05045, 0.1167, 0.08029, 0.08029, 0.1167, 0.05045, 0.1582, 0.02827, 0.2032, 0.01461, 0.25, 0.01, 0.2968, 0.01461, 0.3418, 0.02827, 0.3833, 0.05045, 0.4197, 0.08029, 0.4496, 0.1167, 0.4717, 0.1582, 0.4854, 0.2032, 0.49, 0.25, 0.4854, 0.2968, 0.4717, 0.3418, 0.4496, 0.3833, 0.4197, 0.4197, 0.3833, 0.4496, 0.3418, 0.4717, 0.0625, 0.5, 0.0625, 1.0, 0.03125, 1.0, 0.03125, 0.5, 0.03125, 0.5, 0.03125, 1.0, 0.0, 1.0, 0.0, 0.5, 0.75, 0.49, 0.7968, 0.4854, 0.8418, 0.4717, 0.8833, 0.4496, 0.9197, 0.4197, 0.9496, 0.3833, 0.9717, 0.3418, 0.9854, 0.2968, 0.99, 0.25, 0.9854, 0.2032, 0.9717, 0.1582, 0.9496, 0.1167, 0.9197, 0.08029, 0.8833, 0.05045, 0.8418, 0.02827, 0.7968, 0.01461, 0.75, 0.01, 0.7032, 0.01461, 0.6582, 0.02827, 0.6167, 0.05045, 0.5803, 0.08029, 0.5504, 0.1167, 0.5283, 0.1582, 0.5146, 0.2032, 0.51, 0.25, 0.5146, 0.2968, 0.5283, 0.3418, 0.5504, 0.3833, 0.5803, 0.4197, 0.6167, 0.4496, 0.6582, 0.4717, 0.7032, 0.4854])
me_cylinder.update()
me_cube_013 = bpy.data.meshes.new('Cube.013')
me_cube_013.from_pydata([(0.2, 2.4, -0.3), (0.2, 2.4, 0.3), (0.2, -2.4, -0.3), (0.2, -2.4, 0.3), (-0.2, 2.4, -0.3), (-0.2, 2.4, 0.3), (-0.2, -2.4, -0.3), (-0.2, -2.4, 0.3)], [], [(0, 2, 6, 4), (3, 7, 6, 2), (7, 5, 4, 6), (5, 7, 3, 1), (1, 3, 2, 0), (5, 1, 0, 4)])
_uv = me_cube_013.uv_layers.new(name='UVMap')
_uv.uv.foreach_set('vector', [0.625, 0.5, 0.625, 0.75, 0.875, 0.75, 0.875, 0.5, 0.375, 0.75, 0.375, 1.0, 0.625, 1.0, 0.625, 0.75, 0.375, 0.0, 0.375, 0.25, 0.625, 0.25, 0.625, 0.0, 0.125, 0.5, 0.125, 0.75, 0.375, 0.75, 0.375, 0.5, 0.375, 0.5, 0.375, 0.75, 0.625, 0.75, 0.625, 0.5, 0.375, 0.25, 0.375, 0.5, 0.625, 0.5, 0.625, 0.25])
me_cube_013.materials.append(mat_material_009)
me_cube_013.use_mirror_vertex_groups = False
me_cube_013.update()
me_cube_014 = bpy.data.meshes.new('Cube.014')
me_cube_014.from_pydata([(0.2, 3.0, -0.3), (0.2, 3.0, 0.3), (0.2, -3.0, -0.3), (0.2, -3.0, 0.3), (-0.2, 3.0, -0.3), (-0.2, 3.0, 0.3), (-0.2, -3.0, -0.3), (-0.2, -3.0, 0.3)], [], [(0, 2, 6, 4), (3, 7, 6, 2), (7, 5, 4, 6), (5, 7, 3, 1), (1, 3, 2, 0), (5, 1, 0, 4)])
_uv = me_cube_014.uv_layers.new(name='UVMap')
_uv.uv.foreach_set('vector', [0.625, 0.5, 0.625, 0.75, 0.875, 0.75, 0.875, 0.5, 0.375, 0.75, 0.375, 1.0, 0.625, 1.0, 0.625, 0.75, 0.375, 0.0, 0.375, 0.25, 0.625, 0.25, 0.625, 0.0, 0.125, 0.5, 0.125, 0.75, 0.375, 0.75, 0.375, 0.5, 0.375, 0.5, 0.375, 0.75, 0.625, 0.75, 0.625, 0.5, 0.375, 0.25, 0.375, 0.5, 0.625, 0.5, 0.625, 0.25])
me_cube_014.materials.append(mat_material_010)
me_cube_014.use_mirror_vertex_groups = False
me_cube_014.update()
me_cube_015 = bpy.data.meshes.new('Cube.015')
me_cube_015.from_pydata([(0.2, 3.0, -0.3), (0.2, 3.0, 0.3), (0.2, -3.0, -0.3), (0.2, -3.0, 0.3), (-0.2, 3.0, -0.3), (-0.2, 3.0, 0.3), (-0.2, -3.0, -0.3), (-0.2, -3.0, 0.3)], [], [(0, 2, 6, 4), (3, 7, 6, 2), (7, 5, 4, 6), (5, 7, 3, 1), (1, 3, 2, 0), (5, 1, 0, 4)])
_uv = me_cube_015.uv_layers.new(name='UVMap')
_uv.uv.foreach_set('vector', [0.625, 0.5, 0.625, 0.75, 0.875, 0.75, 0.875, 0.5, 0.375, 0.75, 0.375, 1.0, 0.625, 1.0, 0.625, 0.75, 0.375, 0.0, 0.375, 0.25, 0.625, 0.25, 0.625, 0.0, 0.125, 0.5, 0.125, 0.75, 0.375, 0.75, 0.375, 0.5, 0.375, 0.5, 0.375, 0.75, 0.625, 0.75, 0.625, 0.5, 0.375, 0.25, 0.375, 0.5, 0.625, 0.5, 0.625, 0.25])
me_cube_015.materials.append(mat_material_010)
me_cube_015.use_mirror_vertex_groups = False
me_cube_015.update()
me_cube_016 = bpy.data.meshes.new('Cube.016')
me_cube_016.from_pydata([(2.0, 3.0, 0.1), (2.0, 3.0, -0.1), (2.0, -3.0, 0.1), (2.0, -3.0, -0.1), (-2.0, 3.0, 0.1), (-2.0, 3.0, -0.1), (-2.0, -3.0, 0.1), (-2.0, -3.0, -0.1)], [], [(0, 4, 6, 2), (3, 2, 6, 7), (7, 6, 4, 5), (5, 1, 3, 7), (1, 0, 2, 3), (5, 4, 0, 1)])
_uv = me_cube_016.uv_layers.new(name='UVMap')
_uv.uv.foreach_set('vector', [0.625, 0.5, 0.875, 0.5, 0.875, 0.75, 0.625, 0.75, 0.375, 0.75, 0.625, 0.75, 0.625, 1.0, 0.375, 1.0, 0.375, 0.0, 0.625, 0.0, 0.625, 0.25, 0.375, 0.25, 0.125, 0.5, 0.375, 0.5, 0.375, 0.75, 0.125, 0.75, 0.375, 0.5, 0.625, 0.5, 0.625, 0.75, 0.375, 0.75, 0.375, 0.25, 0.625, 0.25, 0.625, 0.5, 0.375, 0.5])
me_cube_016.materials.append(mat_material_011)
me_cube_016.use_mirror_vertex_groups = False
me_cube_016.update()
me_cube_017 = bpy.data.meshes.new('Cube.017')
me_cube_017.from_pydata([(3.0, 3.0, 0.1), (3.0, 3.0, -0.1), (3.0, -3.0, 0.1), (3.0, -3.0, -0.1), (-3.0, 3.0, 0.1), (-3.0, 3.0, -0.1), (-3.0, -3.0, 0.1), (-3.0, -3.0, -0.1)], [], [(0, 4, 6, 2), (3, 2, 6, 7), (7, 6, 4, 5), (5, 1, 3, 7), (1, 0, 2, 3), (5, 4, 0, 1)])
_uv = me_cube_017.uv_layers.new(name='UVMap')
_uv.uv.foreach_set('vector', [0.625, 0.5, 0.875, 0.5, 0.875, 0.75, 0.625, 0.75, 0.375, 0.75, 0.625, 0.75, 0.625, 1.0, 0.375, 1.0, 0.375, 0.0, 0.625, 0.0, 0.625, 0.25, 0.375, 0.25, 0.125, 0.5, 0.375, 0.5, 0.375, 0.75, 0.125, 0.75, 0.375, 0.5, 0.625, 0.5, 0.625, 0.75, 0.375, 0.75, 0.375, 0.25, 0.625, 0.25, 0.625, 0.5, 0.375, 0.5])
me_cube_017.materials.append(mat_material_012)
me_cube_017.use_mirror_vertex_groups = False
me_cube_017.update()
me_cube_018 = bpy.data.meshes.new('Cube.018')
me_cube_018.from_pydata([(0.2, 3.0, -0.3), (0.2, 3.0, 0.3), (0.2, -3.0, -0.3), (0.2, -3.0, 0.3), (-0.2, 3.0, -0.3), (-0.2, 3.0, 0.3), (-0.2, -3.0, -0.3), (-0.2, -3.0, 0.3)], [], [(0, 2, 6, 4), (3, 7, 6, 2), (7, 5, 4, 6), (5, 7, 3, 1), (1, 3, 2, 0), (5, 1, 0, 4)])
_uv = me_cube_018.uv_layers.new(name='UVMap')
_uv.uv.foreach_set('vector', [0.625, 0.5, 0.625, 0.75, 0.875, 0.75, 0.875, 0.5, 0.375, 0.75, 0.375, 1.0, 0.625, 1.0, 0.625, 0.75, 0.375, 0.0, 0.375, 0.25, 0.625, 0.25, 0.625, 0.0, 0.125, 0.5, 0.125, 0.75, 0.375, 0.75, 0.375, 0.5, 0.375, 0.5, 0.375, 0.75, 0.625, 0.75, 0.625, 0.5, 0.375, 0.25, 0.375, 0.5, 0.625, 0.5, 0.625, 0.25])
me_cube_018.materials.append(mat_material_013)
me_cube_018.use_mirror_vertex_groups = False
me_cube_018.update()
me_cube_019 = bpy.data.meshes.new('Cube.019')
me_cube_019.from_pydata([(0.2, 2.4, -0.3), (0.2, 2.4, 0.3), (0.2, -2.4, -0.3), (0.2, -2.4, 0.3), (-0.2, 2.4, -0.3), (-0.2, 2.4, 0.3), (-0.2, -2.4, -0.3), (-0.2, -2.4, 0.3)], [], [(0, 2, 6, 4), (3, 7, 6, 2), (7, 5, 4, 6), (5, 7, 3, 1), (1, 3, 2, 0), (5, 1, 0, 4)])
_uv = me_cube_019.uv_layers.new(name='UVMap')
_uv.uv.foreach_set('vector', [0.625, 0.5, 0.625, 0.75, 0.875, 0.75, 0.875, 0.5, 0.375, 0.75, 0.375, 1.0, 0.625, 1.0, 0.625, 0.75, 0.375, 0.0, 0.375, 0.25, 0.625, 0.25, 0.625, 0.0, 0.125, 0.5, 0.125, 0.75, 0.375, 0.75, 0.375, 0.5, 0.375, 0.5, 0.375, 0.75, 0.625, 0.75, 0.625, 0.5, 0.375, 0.25, 0.375, 0.5, 0.625, 0.5, 0.625, 0.25])
me_cube_019.materials.append(mat_material_014)
me_cube_019.use_mirror_vertex_groups = False
me_cube_019.update()
me_cube_020 = bpy.data.meshes.new('Cube.020')
me_cube_020.from_pydata([(0.2, 2.4, -0.3), (0.2, 2.4, 0.3), (0.2, -2.4, -0.3), (0.2, -2.4, 0.3), (-0.2, 2.4, -0.3), (-0.2, 2.4, 0.3), (-0.2, -2.4, -0.3), (-0.2, -2.4, 0.3)], [], [(0, 2, 6, 4), (3, 7, 6, 2), (7, 5, 4, 6), (5, 7, 3, 1), (1, 3, 2, 0), (5, 1, 0, 4)])
_uv = me_cube_020.uv_layers.new(name='UVMap')
_uv.uv.foreach_set('vector', [0.625, 0.5, 0.625, 0.75, 0.875, 0.75, 0.875, 0.5, 0.375, 0.75, 0.375, 1.0, 0.625, 1.0, 0.625, 0.75, 0.375, 0.0, 0.375, 0.25, 0.625, 0.25, 0.625, 0.0, 0.125, 0.5, 0.125, 0.75, 0.375, 0.75, 0.375, 0.5, 0.375, 0.5, 0.375, 0.75, 0.625, 0.75, 0.625, 0.5, 0.375, 0.25, 0.375, 0.5, 0.625, 0.5, 0.625, 0.25])
me_cube_020.materials.append(mat_material_015)
me_cube_020.use_mirror_vertex_groups = False
me_cube_020.update()

# ---- objects
ob_cube_003 = bpy.data.objects.new('Cube.003', me_cube_003)
ob_cube_002 = bpy.data.objects.new('Cube.002', me_cube_002)
ob_cube_001 = bpy.data.objects.new('Cube.001', me_cube_001)
ob_cube = bpy.data.objects.new('Cube', me_cube)
ob_cube_004 = bpy.data.objects.new('Cube.004', me_cube_004)
ob_cube_005 = bpy.data.objects.new('Cube.005', me_cube_005)
ob_cube_006 = bpy.data.objects.new('Cube.006', me_cube_006)
ob_cube_007 = bpy.data.objects.new('Cube.007', me_cube_007)
ob_cube_008 = bpy.data.objects.new('Cube.008', me_cube_008)
ob_cube_009 = bpy.data.objects.new('Cube.009', me_cube_009)
ob_cube_010 = bpy.data.objects.new('Cube.010', me_cube_010)
ob_cube_011 = bpy.data.objects.new('Cube.011', me_cube_011)
ob_cube_012 = bpy.data.objects.new('Cube.012', me_cube_012)
ob_cylinder = bpy.data.objects.new('Cylinder', me_cylinder)
ob_cube_013 = bpy.data.objects.new('Cube.013', me_cube_013)
ob_cube_014 = bpy.data.objects.new('Cube.014', me_cube_014)
ob_cube_015 = bpy.data.objects.new('Cube.015', me_cube_015)
ob_cube_016 = bpy.data.objects.new('Cube.016', me_cube_016)
ob_cube_017 = bpy.data.objects.new('Cube.017', me_cube_017)
ob_cube_018 = bpy.data.objects.new('Cube.018', me_cube_018)
ob_cube_019 = bpy.data.objects.new('Cube.019', me_cube_019)
ob_cube_020 = bpy.data.objects.new('Cube.020', me_cube_020)

# ---- transforms, parenting, visibility, modifiers, constraints
ob_cube_003.location = (0.0, -3.2, 0.3)
ob_cube_003.rotation_euler = (0.0, -0.0, 1.571)
ob_cube_003.lock_rotations_4d = False
ob_cube_003.empty_display_type = 'ARROWS'
ob_cube_003.lineart.crease_threshold = 0.0
ob_cube_002.location = (2.2, 0.0, 0.3)
ob_cube_002.lock_rotations_4d = False
ob_cube_002.empty_display_type = 'ARROWS'
ob_cube_002.lineart.crease_threshold = 0.0
ob_cube_001.location = (-2.2, 0.0, 0.3)
ob_cube_001.lock_rotations_4d = False
ob_cube_001.empty_display_type = 'ARROWS'
ob_cube_001.lineart.crease_threshold = 0.0
ob_cube.location = (0.0, 0.0, 0.1)
ob_cube.lock_rotations_4d = False
ob_cube.empty_display_type = 'ARROWS'
ob_cube.lineart.crease_threshold = 0.0
ob_cube_004.location = (2.2, 6.0, 0.3021)
ob_cube_004.lock_rotations_4d = False
ob_cube_004.empty_display_type = 'ARROWS'
ob_cube_004.lineart.crease_threshold = 0.0
ob_cube_005.location = (-2.2, 6.0, 0.3021)
ob_cube_005.lock_rotations_4d = False
ob_cube_005.empty_display_type = 'ARROWS'
ob_cube_005.lineart.crease_threshold = 0.0
ob_cube_006.location = (0.0, 6.0, 0.1)
ob_cube_006.scale = (0.6667, 1.0, 1.0)
ob_cube_006.lock_rotations_4d = False
ob_cube_006.empty_display_type = 'ARROWS'
ob_cube_006.lineart.crease_threshold = 0.0
ob_cube_007.location = (0.0, 12.0, 0.1)
ob_cube_007.scale = (0.6667, 1.0, 1.0)
ob_cube_007.lock_rotations_4d = False
ob_cube_007.empty_display_type = 'ARROWS'
ob_cube_007.lineart.crease_threshold = 0.0
ob_cube_008.location = (-2.2, 12.0, 0.3021)
ob_cube_008.lock_rotations_4d = False
ob_cube_008.empty_display_type = 'ARROWS'
ob_cube_008.lineart.crease_threshold = 0.0
ob_cube_009.location = (2.2, 12.0, 0.3021)
ob_cube_009.lock_rotations_4d = False
ob_cube_009.empty_display_type = 'ARROWS'
ob_cube_009.lineart.crease_threshold = 0.0
ob_cube_010.location = (-5.399, 19.2, 0.3021)
ob_cube_010.rotation_euler = (0.0, -0.0, 1.571)
ob_cube_010.lock_rotations_4d = False
ob_cube_010.empty_display_type = 'ARROWS'
ob_cube_010.lineart.crease_threshold = 0.0
ob_cube_011.location = (-5.399, 14.8, 0.3021)
ob_cube_011.rotation_euler = (0.0, -0.0, 1.571)
ob_cube_011.lock_rotations_4d = False
ob_cube_011.empty_display_type = 'ARROWS'
ob_cube_011.lineart.crease_threshold = 0.0
ob_cube_012.location = (-5.399, 17.0, 0.1)
ob_cube_012.rotation_euler = (0.0, -0.0, 1.571)
ob_cube_012.scale = (0.6667, 1.0, 1.0)
ob_cube_012.lock_rotations_4d = False
ob_cube_012.empty_display_type = 'ARROWS'
ob_cube_012.lineart.crease_threshold = 0.0
ob_cylinder.location = (-12.4, 17.0, 0.0)
ob_cylinder.rotation_euler = (0.0, -0.0, -1.571)
ob_cylinder.scale = (0.5, 0.5, 1.0)
ob_cube_013.location = (-14.6, 17.0, 0.3)
ob_cube_013.lock_rotations_4d = False
ob_cube_013.empty_display_type = 'ARROWS'
ob_cube_013.lineart.crease_threshold = 0.0
ob_cube_014.location = (-11.4, 14.8, 0.3)
ob_cube_014.rotation_euler = (0.0, -0.0, -1.571)
ob_cube_014.lock_rotations_4d = False
ob_cube_014.empty_display_type = 'ARROWS'
ob_cube_014.lineart.crease_threshold = 0.0
ob_cube_015.location = (-11.4, 19.2, 0.3)
ob_cube_015.rotation_euler = (0.0, -0.0, -1.571)
ob_cube_015.lock_rotations_4d = False
ob_cube_015.empty_display_type = 'ARROWS'
ob_cube_015.lineart.crease_threshold = 0.0
ob_cube_016.location = (-11.4, 17.0, 0.1)
ob_cube_016.rotation_euler = (0.0, -0.0, -1.571)
ob_cube_016.lock_rotations_4d = False
ob_cube_016.empty_display_type = 'ARROWS'
ob_cube_016.lineart.crease_threshold = 0.0
_m = ob_cube_016.modifiers.new('Boolean', 'BOOLEAN')
_m.object = ob_cylinder
ob_cube_017.location = (-0.155, 17.0, 0.1)
ob_cube_017.rotation_euler = (0.0, -0.0, 1.571)
ob_cube_017.scale = (0.6667, 0.75, 1.0)
ob_cube_017.lock_rotations_4d = False
ob_cube_017.empty_display_type = 'ARROWS'
ob_cube_017.lineart.crease_threshold = 0.0
ob_cube_018.location = (2.2, 17.0, 0.3021)
ob_cube_018.scale = (1.0, 0.6667, 1.0)
ob_cube_018.lock_rotations_4d = False
ob_cube_018.empty_display_type = 'ARROWS'
ob_cube_018.lineart.crease_threshold = 0.0
ob_cube_019.location = (0.0, 19.2, 0.3)
ob_cube_019.rotation_euler = (0.0, -0.0, 1.571)
ob_cube_019.lock_rotations_4d = False
ob_cube_019.empty_display_type = 'ARROWS'
ob_cube_019.lineart.crease_threshold = 0.0
ob_cube_020.location = (0.5423, 17.48, 0.3)
ob_cube_020.rotation_euler = (0.0, -0.0, 0.7854)
ob_cube_020.scale = (1.0, 1.0, 0.95)
ob_cube_020.lock_rotations_4d = False
ob_cube_020.empty_display_type = 'ARROWS'
ob_cube_020.lineart.crease_threshold = 0.0

# ---- collection membership
col_collection.objects.link(ob_cube_003)
col_collection.objects.link(ob_cube_002)
col_collection.objects.link(ob_cube_001)
col_collection.objects.link(ob_cube)
col_collection.objects.link(ob_cube_004)
col_collection.objects.link(ob_cube_005)
col_collection.objects.link(ob_cube_006)
col_collection.objects.link(ob_cube_007)
col_collection.objects.link(ob_cube_008)
col_collection.objects.link(ob_cube_009)
col_collection.objects.link(ob_cube_010)
col_collection.objects.link(ob_cube_011)
col_collection.objects.link(ob_cube_012)
col_collection.objects.link(ob_cylinder)
col_collection.objects.link(ob_cube_013)
col_collection.objects.link(ob_cube_014)
col_collection.objects.link(ob_cube_015)
col_collection.objects.link(ob_cube_016)
col_collection.objects.link(ob_cube_017)
col_collection.objects.link(ob_cube_018)
col_collection.objects.link(ob_cube_019)
col_collection.objects.link(ob_cube_020)

# ---- scene / render settings (as saved in the file)
scene.frame_start = 1; scene.frame_end = 250; scene.frame_set(1)
scene.render.engine = 'BLENDER_EEVEE_NEXT'
bpy.context.view_layer.update()

# ---- added for rendering (the .blend has no active camera and no usable light): camera, sun
cam_auto = bpy.data.cameras.new('AutoCamera')
cam_auto.lens = 50.0
cam_auto.sensor_width = 36.0
cam_auto.clip_end = 1000.0
ob_auto_camera = bpy.data.objects.new('AutoCamera', cam_auto)
scene.collection.objects.link(ob_auto_camera)
ob_auto_camera.location = (20.2894, -23.7866, 21.1912)
ob_auto_camera.rotation_euler = (1.09748, -7.21219e-08, 0.694738)
scene.camera = ob_auto_camera
light_auto_sun = bpy.data.lights.new('AutoSun', 'SUN')
light_auto_sun.energy = 3.0
light_auto_sun.angle = 0.0523599
ob_auto_sun = bpy.data.objects.new('AutoSun', light_auto_sun)
scene.collection.objects.link(ob_auto_sun)
ob_auto_sun.rotation_euler = (0.872665, 0.174533, 0.523599)
bpy.context.view_layer.update()
